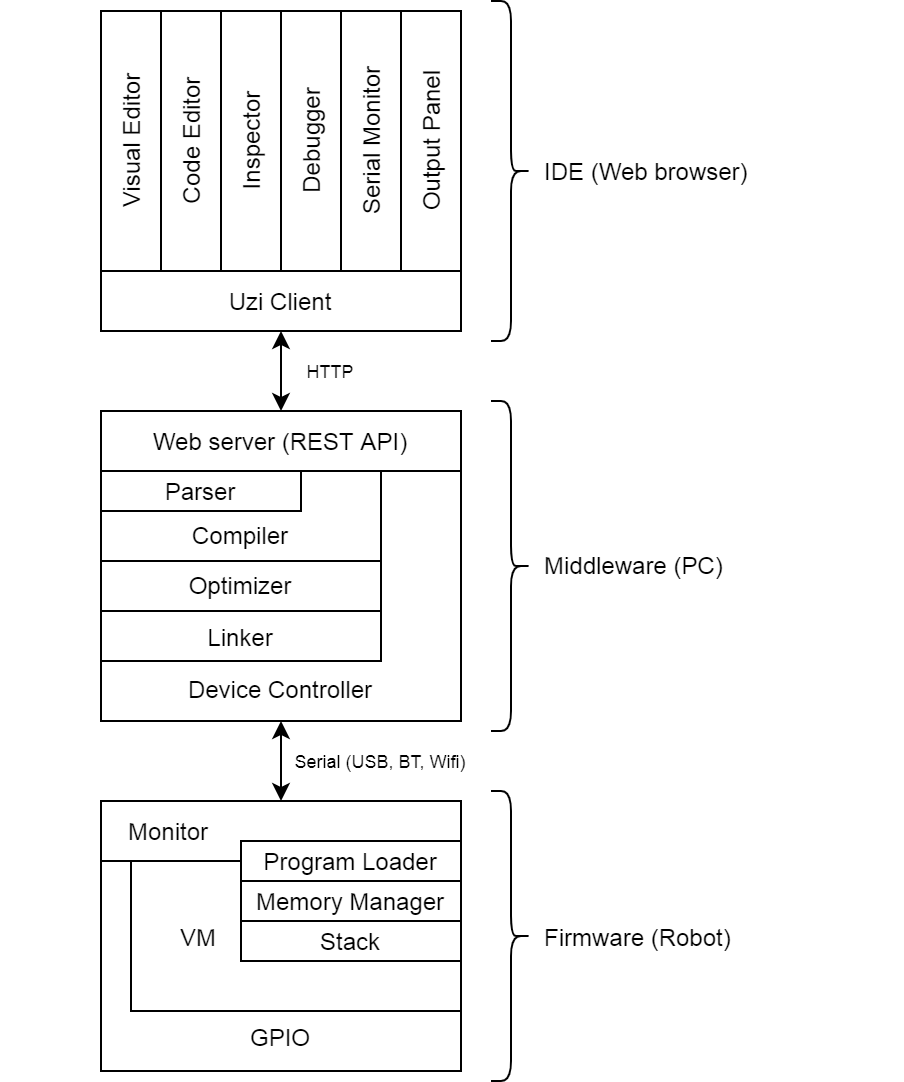

The diagram above was exported from draw.io. Its source (the exported page's mxGraphModel, read from the mxfile embedded in the PNG):
<mxGraphModel dx="1132" dy="668" grid="1" gridSize="5" guides="1" tooltips="1" connect="1" arrows="1" fold="1" page="1" pageScale="1" pageWidth="827" pageHeight="1169" math="0" shadow="0">
  <root>
    <mxCell id="0" />
    <mxCell id="1" parent="0" />
    <mxCell id="2" value="" style="endArrow=classic;startArrow=classic;html=1;entryX=0.5;entryY=1;entryDx=0;entryDy=0;" edge="1" source="22" target="11" parent="1">
      <mxGeometry width="50" height="50" relative="1" as="geometry">
        <mxPoint x="160" y="459" as="sourcePoint" />
        <mxPoint x="210" y="409" as="targetPoint" />
      </mxGeometry>
    </mxCell>
    <mxCell id="3" value="HTTP" style="text;html=1;strokeColor=none;fillColor=none;align=center;verticalAlign=middle;whiteSpace=wrap;rounded=0;fontSize=9;" vertex="1" parent="1">
      <mxGeometry x="255" y="214" width="40" height="20" as="geometry" />
    </mxCell>
    <mxCell id="4" value="" style="group" vertex="1" connectable="0" parent="1">
      <mxGeometry x="110" y="94" width="280" height="110" as="geometry" />
    </mxCell>
    <mxCell id="5" value="Visual Editor" style="text;html=1;align=center;verticalAlign=middle;whiteSpace=wrap;rounded=0;rotation=-90;strokeColor=#000000;fillColor=#ffffff;" vertex="1" parent="4">
      <mxGeometry width="130" height="30" as="geometry" />
    </mxCell>
    <mxCell id="6" value="Code Editor" style="text;html=1;align=center;verticalAlign=middle;whiteSpace=wrap;rounded=0;rotation=-90;strokeColor=#000000;fillColor=#ffffff;" vertex="1" parent="4">
      <mxGeometry x="30" width="130" height="30" as="geometry" />
    </mxCell>
    <mxCell id="7" value="Inspector" style="text;html=1;align=center;verticalAlign=middle;whiteSpace=wrap;rounded=0;rotation=-90;strokeColor=#000000;fillColor=#ffffff;" vertex="1" parent="4">
      <mxGeometry x="60" width="130" height="30" as="geometry" />
    </mxCell>
    <mxCell id="8" value="Debugger" style="text;html=1;align=center;verticalAlign=middle;whiteSpace=wrap;rounded=0;rotation=-90;strokeColor=#000000;fillColor=#ffffff;" vertex="1" parent="4">
      <mxGeometry x="90" width="130" height="30" as="geometry" />
    </mxCell>
    <mxCell id="9" value="Serial Monitor" style="text;html=1;align=center;verticalAlign=middle;whiteSpace=wrap;rounded=0;rotation=-90;strokeColor=#000000;fillColor=#ffffff;" vertex="1" parent="4">
      <mxGeometry x="120" width="130" height="30" as="geometry" />
    </mxCell>
    <mxCell id="10" value="Output Panel" style="text;html=1;align=center;verticalAlign=middle;whiteSpace=wrap;rounded=0;rotation=-90;strokeColor=#000000;fillColor=#ffffff;" vertex="1" parent="4">
      <mxGeometry x="150" width="130" height="30" as="geometry" />
    </mxCell>
    <mxCell id="11" value="Uzi Client" style="text;html=1;align=center;verticalAlign=middle;whiteSpace=wrap;rounded=0;rotation=0;strokeColor=#000000;fillColor=#ffffff;" vertex="1" parent="4">
      <mxGeometry x="50" y="80" width="180" height="30" as="geometry" />
    </mxCell>
    <mxCell id="12" value="" style="endArrow=classic;startArrow=classic;html=1;entryX=0.5;entryY=1;entryDx=0;entryDy=0;" edge="1" source="29" target="22" parent="1">
      <mxGeometry width="50" height="50" relative="1" as="geometry">
        <mxPoint x="255" y="249" as="sourcePoint" />
        <mxPoint x="255" y="209" as="targetPoint" />
      </mxGeometry>
    </mxCell>
    <mxCell id="13" value="Serial (USB, BT, Wifi)" style="text;html=1;strokeColor=none;fillColor=none;align=center;verticalAlign=middle;whiteSpace=wrap;rounded=0;fontSize=9;" vertex="1" parent="1">
      <mxGeometry x="255" y="409" width="90" height="20" as="geometry" />
    </mxCell>
    <mxCell id="14" value="" style="shape=curlyBracket;whiteSpace=wrap;html=1;rounded=1;labelBackgroundColor=none;strokeColor=#000000;fillColor=#ffffff;fontSize=9;align=left;rotation=-180;" vertex="1" parent="1">
      <mxGeometry x="355" y="39" width="20" height="170" as="geometry" />
    </mxCell>
    <mxCell id="15" value="" style="shape=curlyBracket;whiteSpace=wrap;html=1;rounded=1;labelBackgroundColor=none;strokeColor=#000000;fillColor=#ffffff;fontSize=9;align=left;rotation=-180;" vertex="1" parent="1">
      <mxGeometry x="355" y="239" width="20" height="165" as="geometry" />
    </mxCell>
    <mxCell id="16" value="" style="shape=curlyBracket;whiteSpace=wrap;html=1;rounded=1;labelBackgroundColor=none;strokeColor=#000000;fillColor=#ffffff;fontSize=9;align=left;rotation=-180;" vertex="1" parent="1">
      <mxGeometry x="355" y="434" width="20" height="145" as="geometry" />
    </mxCell>
    <mxCell id="17" value="IDE (Web browser)" style="text;html=1;align=left;verticalAlign=middle;whiteSpace=wrap;rounded=0;rotation=0;strokeColor=none;" vertex="1" parent="1">
      <mxGeometry x="380" y="109" width="180" height="30" as="geometry" />
    </mxCell>
    <mxCell id="18" value="Middleware (PC)" style="text;html=1;align=left;verticalAlign=middle;whiteSpace=wrap;rounded=0;rotation=0;strokeColor=none;" vertex="1" parent="1">
      <mxGeometry x="380" y="306.5" width="180" height="30" as="geometry" />
    </mxCell>
    <mxCell id="19" value="Firmware (Robot)" style="text;html=1;align=left;verticalAlign=middle;whiteSpace=wrap;rounded=0;rotation=0;strokeColor=none;" vertex="1" parent="1">
      <mxGeometry x="380" y="491.5" width="180" height="30" as="geometry" />
    </mxCell>
    <mxCell id="20" value="" style="group;fillColor=#ffffff;" vertex="1" connectable="0" parent="1">
      <mxGeometry x="160" y="439" width="180" height="135" as="geometry" />
    </mxCell>
    <mxCell id="21" value="" style="group;fillColor=#ffffff;" vertex="1" connectable="0" parent="1">
      <mxGeometry x="160" y="244" width="180" height="155" as="geometry" />
    </mxCell>
    <mxCell id="22" value="Device Controller" style="text;html=1;align=center;verticalAlign=bottom;whiteSpace=wrap;rounded=0;rotation=0;strokeColor=#000000;horizontal=1;labelPosition=center;verticalLabelPosition=middle;spacingBottom=6;" vertex="1" parent="21">
      <mxGeometry width="180" height="155" as="geometry" />
    </mxCell>
    <mxCell id="23" value="Web server (REST API)" style="text;html=1;align=center;verticalAlign=middle;whiteSpace=wrap;rounded=0;rotation=0;strokeColor=#000000;" vertex="1" parent="21">
      <mxGeometry width="180" height="30" as="geometry" />
    </mxCell>
    <mxCell id="24" value="Parser" style="text;html=1;align=center;verticalAlign=middle;whiteSpace=wrap;rounded=0;rotation=0;strokeColor=#000000;" vertex="1" parent="21">
      <mxGeometry y="30" width="100" height="20" as="geometry" />
    </mxCell>
    <mxCell id="25" value="&lt;br&gt;Compiler" style="text;html=1;align=center;verticalAlign=bottom;whiteSpace=wrap;rounded=0;rotation=0;strokeColor=#000000;spacingBottom=3;" vertex="1" parent="21">
      <mxGeometry y="30" width="140" height="45" as="geometry" />
    </mxCell>
    <mxCell id="26" value="Optimizer" style="text;html=1;align=center;verticalAlign=middle;whiteSpace=wrap;rounded=0;rotation=0;strokeColor=#000000;" vertex="1" parent="21">
      <mxGeometry y="75" width="140" height="25" as="geometry" />
    </mxCell>
    <mxCell id="27" value="Linker" style="text;html=1;align=center;verticalAlign=middle;whiteSpace=wrap;rounded=0;rotation=0;strokeColor=#000000;" vertex="1" parent="21">
      <mxGeometry y="100" width="140" height="25" as="geometry" />
    </mxCell>
    <mxCell id="28" value="" style="group;fillColor=#ffffff;verticalAlign=top;" vertex="1" connectable="0" parent="1">
      <mxGeometry x="160" y="439" width="180" height="135" as="geometry" />
    </mxCell>
    <mxCell id="29" value="Monitor" style="text;html=1;align=left;verticalAlign=middle;whiteSpace=wrap;rounded=0;rotation=0;strokeColor=#000000;spacingLeft=12;" vertex="1" parent="1">
      <mxGeometry x="160" y="439" width="180" height="30" as="geometry" />
    </mxCell>
    <mxCell id="30" value="VM" style="text;html=1;align=left;verticalAlign=middle;whiteSpace=wrap;rounded=0;rotation=0;strokeColor=#000000;spacingLeft=23;" vertex="1" parent="1">
      <mxGeometry x="175" y="469" width="165" height="75" as="geometry" />
    </mxCell>
    <mxCell id="31" value="&lt;br&gt;&lt;br&gt;&lt;br&gt;&lt;br&gt;&lt;br&gt;GPIO" style="text;html=1;align=center;verticalAlign=middle;whiteSpace=wrap;rounded=0;rotation=0;strokeColor=#000000;" vertex="1" parent="1">
      <mxGeometry x="160" y="469" width="180" height="105" as="geometry" />
    </mxCell>
    <mxCell id="32" value="Program Loader" style="text;html=1;align=center;verticalAlign=middle;whiteSpace=wrap;rounded=0;rotation=0;strokeColor=#000000;labelBackgroundColor=none;fillColor=#ffffff;" vertex="1" parent="1">
      <mxGeometry x="230" y="459" width="110" height="20" as="geometry" />
    </mxCell>
    <mxCell id="33" value="Memory Manager" style="text;html=1;align=center;verticalAlign=middle;whiteSpace=wrap;rounded=0;rotation=0;strokeColor=#000000;labelBackgroundColor=none;fillColor=#ffffff;" vertex="1" parent="1">
      <mxGeometry x="230" y="479" width="110" height="20" as="geometry" />
    </mxCell>
    <mxCell id="34" value="Stack" style="text;html=1;align=center;verticalAlign=middle;whiteSpace=wrap;rounded=0;rotation=0;strokeColor=#000000;labelBackgroundColor=none;fillColor=#ffffff;" vertex="1" parent="1">
      <mxGeometry x="230" y="499" width="110" height="20" as="geometry" />
    </mxCell>
  </root>
</mxGraphModel>